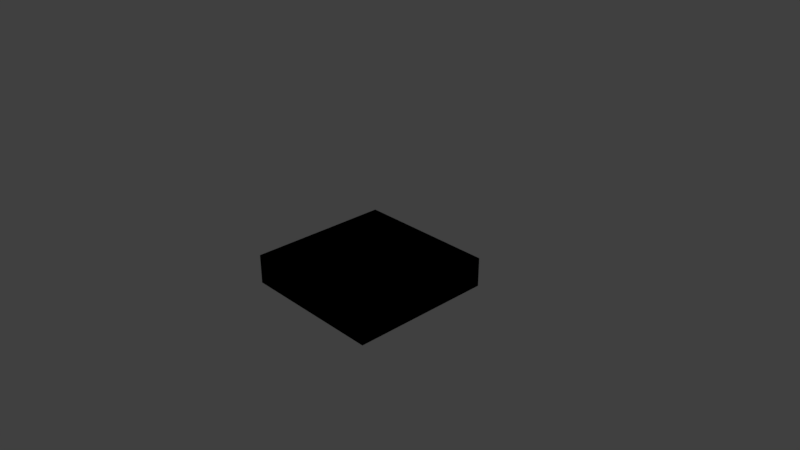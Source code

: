 # Source: Switch.blend  (saved by Blender 2.78.0; exported with 4.5.12 LTS)
import bpy
from mathutils import Matrix  # noqa: F401  (used for matrix-valued properties, if any)

bpy.ops.wm.read_factory_settings(use_empty=True)
scene = bpy.context.scene
scene.name = 'Scene'

# ---- collections
col_collection_1 = bpy.data.collections.new('Collection 1'); scene.collection.children.link(col_collection_1)

# ---- images (referenced by path relative to the original .blend; pixels are not part of the script)
import os
ASSET_DIR = os.environ.get("B2B_ASSET_DIR", "")  # directory of the original .blend (textures are referenced by path, not embedded)
HERE = os.path.dirname(os.path.abspath(__file__))  # packed textures are extracted next to this script under _unpacked/

def load_image(name, relpath, width, height, colorspace="sRGB"):
    """Load a texture the original file referenced (path relative to the .blend, or extracted next to this script)."""
    p = next((c for c in (os.path.join(HERE, relpath), os.path.join(ASSET_DIR, relpath)) if relpath and os.path.exists(c)), "")
    if p:
        img = bpy.data.images.load(p, check_existing=True)
        img.name = name
    else:  # same state as the original file: an image datablock whose file is absent (Cycles renders it pink)
        img = bpy.data.images.new(name, width, height)
        img.source = "FILE"
        img.filepath = "//" + (relpath or name)
    img.colorspace_settings.name = colorspace
    return img
img_base = load_image('Base', 'Switch.png', 1024, 1024, 'sRGB')

# ---- materials (node trees are filled in below, after node groups)
mat_material = bpy.data.materials.new('Material')
mat_material.alpha_threshold = 0.0
mat_material.roughness = 0.5
mat_material.line_color = (0.0, 0.0, 0.0, 1.0)

# ---- material node trees
mat_material.use_nodes = True; mat_material.node_tree.nodes.clear()
_N = mat_material.node_tree.nodes; _L = mat_material.node_tree.links
n0 = _N.new('NodeUndefined'); n0.name = 'Output'; n0.location = (300, 300)
n0.inputs[1].default_value = 1.0
n1 = _N.new('NodeUndefined'); n1.name = 'Material'; n1.location = (10, 300)
n1.inputs[0].default_value = (0.0, 0.0, 0.0, 1.0)
n1.inputs[1].default_value = (0.0, 0.0, 0.0, 1.0)
n1.inputs[2].default_value = 0.0
n1.inputs[3].default_value = (0.0, 0.0, 0.0)
n2 = _N.new('ShaderNodeTexImage'); n2.name = 'Image Texture'; n2.location = (-262, 237)
n2.width = 140
n2.image = img_base
_L.new(n1.outputs[0], n0.inputs[0])

# ---- world
world_world = bpy.data.worlds.new('World'); scene.world = world_world
world_world.color = (0.05088, 0.05088, 0.05088)
world_world.use_sun_shadow = False
world_world.sun_shadow_jitter_overblur = 0.0
world_world.cycles.sampling_method = 'MANUAL'

# ---- cameras
cam_camera = bpy.data.cameras.new('Camera')
cam_camera.clip_end = 100.0
cam_camera.lens = 35.0
cam_camera.sensor_width = 32.0
cam_camera.sensor_height = 18.0
cam_camera.ortho_scale = 7.314
cam_camera.dof.focus_distance = 0.0

# ---- lights
light_area = bpy.data.lights.new('Area', 'AREA')
light_area.transmission_factor = 0.0
light_area.energy = 78.54
light_area.shadow_buffer_clip_start = 0.5
light_area.shadow_soft_size = 0.1
light_area.shadow_maximum_resolution = 0.006
light_area.use_absolute_resolution = True
light_area.size = 0.1
light_area.size_y = 0.1
light_lamp = bpy.data.lights.new('Lamp', 'POINT')
light_lamp.transmission_factor = 0.0
light_lamp.cutoff_distance = 30.0
light_lamp.energy = 100.0
light_lamp.shadow_buffer_clip_start = 1.001
light_lamp.shadow_soft_size = 0.1
light_lamp.shadow_maximum_resolution = 0.006
light_lamp.use_absolute_resolution = True

# ---- meshes
me_cube = bpy.data.meshes.new('Cube')
me_cube.from_pydata([(0.9991, 0.9999, -0.4512), (0.9991, -1.0, -0.4512), (-1.001, -1.0, -0.4512), (-1.001, 0.9999, -0.4512), (0.9991, 0.9999, -0.04284), (0.9991, -1.0, -0.04284), (-1.001, -1.0, -0.04284), (-1.001, 0.9999, -0.04284)], [], [(0, 1, 2, 3), (4, 7, 6, 5), (0, 4, 5, 1), (1, 5, 6, 2), (2, 6, 7, 3), (4, 0, 3, 7)])
_uv = me_cube.uv_layers.new(name='UVMap')
_uv.uv.foreach_set('vector', [0.5227, 0.02273, 0.9773, 0.02273, 0.9773, 0.4773, 0.5227, 0.4773, 0.4773, 0.02273, 0.4773, 0.4773, 0.02273, 0.4773, 0.02273, 0.02273, 0.2538, 0.9773, 0.161, 0.9773, 0.161, 0.5227, 0.2538, 0.5227, 0.5303, 0.9773, 0.4375, 0.9773, 0.4375, 0.5227, 0.5303, 0.5227, 0.1155, 0.9773, 0.02273, 0.9773, 0.02273, 0.5227, 0.1155, 0.5227, 0.2992, 0.5227, 0.392, 0.5227, 0.392, 0.9773, 0.2992, 0.9773])
me_cube.materials.append(mat_material)
me_cube.use_remesh_preserve_volume = False
me_cube.use_remesh_preserve_attributes = False
me_cube.use_mirror_vertex_groups = False
me_cube.use_paint_bone_selection = False
me_cube.use_paint_mask = True
me_cube.update()

# ---- objects
ob_area = bpy.data.objects.new('Area', light_area)
ob_switch = bpy.data.objects.new('Switch', me_cube)
ob_lamp = bpy.data.objects.new('Lamp', light_lamp)
ob_camera = bpy.data.objects.new('Camera', cam_camera)

# ---- transforms, parenting, visibility, modifiers, constraints
ob_area.location = (-1.698, -2.431, -3.599)
ob_area.lineart.crease_threshold = 0.0
ob_switch.location = (0.0008664, 5.341e-05, -1.007e-07)
ob_switch.lock_rotations_4d = False
ob_switch.empty_display_type = 'ARROWS'
ob_switch.lineart.crease_threshold = 0.0
ob_lamp.location = (4.076, 3.065, 3.279)
ob_lamp.rotation_euler = (0.6503, 0.05522, 1.866)
ob_lamp.lock_rotations_4d = False
ob_lamp.empty_display_type = 'ARROWS'
ob_lamp.color = (0.0, 0.0, 0.0, 0.0)
ob_lamp.lineart.crease_threshold = 0.0
ob_camera.location = (7.481, -6.508, 5.344)
ob_camera.rotation_euler = (1.109, 0.0, 0.8149)
ob_camera.lock_rotations_4d = False
ob_camera.empty_display_type = 'ARROWS'
ob_camera.color = (0.0, 0.0, 0.0, 0.0)
ob_camera.display_type = 'WIRE'
ob_camera.lineart.crease_threshold = 0.0

# ---- collection membership
col_collection_1.objects.link(ob_area)
col_collection_1.objects.link(ob_switch)
col_collection_1.objects.link(ob_lamp)
col_collection_1.objects.link(ob_camera)

# ---- scene / render settings (as saved in the file)
scene.camera = ob_camera
scene.frame_start = 1; scene.frame_end = 250; scene.frame_set(6)
scene.render.engine = 'CYCLES'
scene.render.resolution_percentage = 50
scene.render.dither_intensity = 0.0
scene.cycles.use_denoising = False
scene.cycles.samples = 128
scene.cycles.sampling_pattern = 'TABULATED_SOBOL'
scene.cycles.light_sampling_threshold = 0.0
scene.cycles.use_adaptive_sampling = False
scene.cycles.use_light_tree = False
scene.cycles.blur_glossy = 0.0
scene.cycles.sample_clamp_indirect = 0.0
scene.view_settings.view_transform = 'Standard'
bpy.context.view_layer.update()
